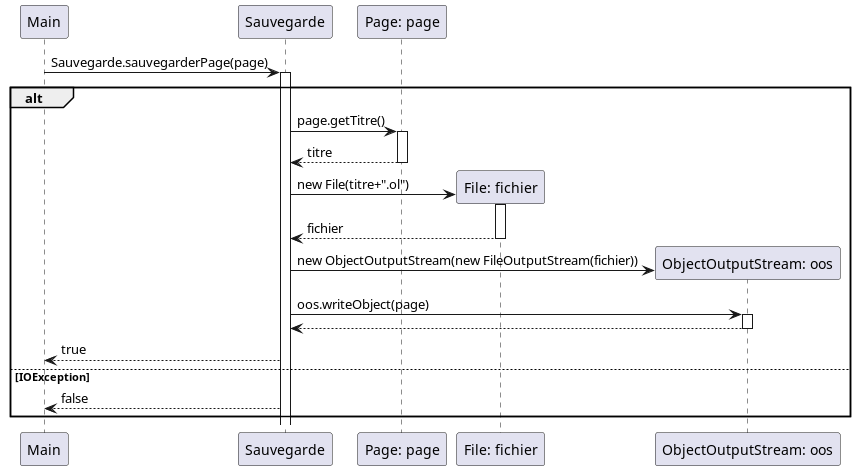

The diagram above was rendered by PlantUML. Its source (embedded in the PNG):
@startuml

Main -> Sauvegarde: Sauvegarde.sauvegarderPage(page)
activate Sauvegarde

    alt
        Sauvegarde -> "Page: page": page.getTitre()
        activate "Page: page"
        "Page: page" --> Sauvegarde: titre
        deactivate "Page: page"

        create "File: fichier"
        Sauvegarde -> "File: fichier": new File(titre+".ol")
        activate "File: fichier"
        "File: fichier" --> Sauvegarde: fichier
        deactivate "File: fichier"

        create "ObjectOutputStream: oos"
        Sauvegarde -> "ObjectOutputStream: oos": new ObjectOutputStream(new FileOutputStream(fichier))

        Sauvegarde -> "ObjectOutputStream: oos": oos.writeObject(page)
        activate "ObjectOutputStream: oos"
        "ObjectOutputStream: oos" --> Sauvegarde
        deactivate "ObjectOutputStream: oos"

        Sauvegarde --> Main: true
    else IOException
        Sauvegarde --> Main: false
    end
@enduml